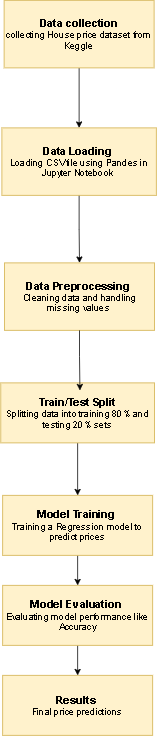

The diagram above was exported from draw.io. Its source (the exported page's mxGraphModel, read from the mxfile embedded in the PNG):
<mxGraphModel dx="1426" dy="2038" grid="1" gridSize="10" guides="1" tooltips="1" connect="1" arrows="1" fold="1" page="1" pageScale="1" pageWidth="827" pageHeight="1169" math="0" shadow="0">
  <root>
    <mxCell id="0" />
    <mxCell id="1" parent="0" />
    <mxCell id="r1ojg2ja7GvFEc0X2Qqr-9" edge="1" parent="1" source="r1ojg2ja7GvFEc0X2Qqr-1" style="edgeStyle=orthogonalEdgeStyle;rounded=0;orthogonalLoop=1;jettySize=auto;html=1;exitX=0.5;exitY=1;exitDx=0;exitDy=0;entryX=0.5;entryY=0;entryDx=0;entryDy=0;" target="r1ojg2ja7GvFEc0X2Qqr-2">
      <mxGeometry relative="1" as="geometry">
        <mxPoint x="428" y="-30" as="targetPoint" />
      </mxGeometry>
    </mxCell>
    <mxCell id="r1ojg2ja7GvFEc0X2Qqr-1" parent="1" style="rounded=0;whiteSpace=wrap;html=1;fillColor=#fff2cc;strokeColor=#d6b656;" value="&lt;div&gt;&lt;b&gt;&lt;font style=&quot;font-size: 14px;&quot;&gt;Data collection&lt;/font&gt;&lt;/b&gt;&lt;/div&gt;&lt;div&gt;collecting House price dataset from Keggle&lt;/div&gt;" vertex="1">
      <mxGeometry height="90" width="200" x="327" y="-200" as="geometry" />
    </mxCell>
    <mxCell id="r1ojg2ja7GvFEc0X2Qqr-11" edge="1" parent="1" source="r1ojg2ja7GvFEc0X2Qqr-2" style="edgeStyle=orthogonalEdgeStyle;rounded=0;orthogonalLoop=1;jettySize=auto;html=1;exitX=0.5;exitY=1;exitDx=0;exitDy=0;entryX=0.5;entryY=0;entryDx=0;entryDy=0;" target="r1ojg2ja7GvFEc0X2Qqr-3">
      <mxGeometry relative="1" as="geometry" />
    </mxCell>
    <mxCell id="r1ojg2ja7GvFEc0X2Qqr-2" parent="1" style="rounded=0;whiteSpace=wrap;html=1;fillColor=#fff2cc;strokeColor=#d6b656;" value="&lt;b&gt;&lt;font style=&quot;font-size: 14px;&quot;&gt;Data Loading&amp;nbsp;&lt;/font&gt;&lt;/b&gt;&lt;div&gt;Loading CSV file using Pandes in Jupyter Notebook&amp;nbsp;&lt;/div&gt;" vertex="1">
      <mxGeometry height="90" width="206" x="324" y="-30" as="geometry" />
    </mxCell>
    <mxCell id="r1ojg2ja7GvFEc0X2Qqr-3" parent="1" style="rounded=0;whiteSpace=wrap;html=1;fillColor=#fff2cc;strokeColor=#d6b656;" value="&lt;font style=&quot;font-size: 14px;&quot;&gt;&lt;b style=&quot;&quot;&gt;Data Preprocessing&amp;nbsp;&lt;/b&gt;&lt;/font&gt;&lt;div&gt;Cleaning data and handling missing values&amp;nbsp;&lt;/div&gt;" vertex="1">
      <mxGeometry height="90" width="200" x="327.5" y="150" as="geometry" />
    </mxCell>
    <mxCell id="r1ojg2ja7GvFEc0X2Qqr-14" edge="1" parent="1" source="r1ojg2ja7GvFEc0X2Qqr-4" style="edgeStyle=orthogonalEdgeStyle;rounded=0;orthogonalLoop=1;jettySize=auto;html=1;exitX=0.5;exitY=1;exitDx=0;exitDy=0;entryX=0.5;entryY=0;entryDx=0;entryDy=0;" target="r1ojg2ja7GvFEc0X2Qqr-5">
      <mxGeometry relative="1" as="geometry" />
    </mxCell>
    <mxCell id="r1ojg2ja7GvFEc0X2Qqr-4" parent="1" style="rounded=0;whiteSpace=wrap;html=1;fillColor=#fff2cc;strokeColor=#d6b656;" value="&lt;b&gt;&lt;font style=&quot;font-size: 14px;&quot;&gt;Train/Test Split&lt;/font&gt;&lt;/b&gt;&lt;div&gt;Splitting data into training 80% and testing 20% sets&lt;/div&gt;" vertex="1">
      <mxGeometry height="80" width="205" x="322.5" y="310" as="geometry" />
    </mxCell>
    <mxCell id="r1ojg2ja7GvFEc0X2Qqr-15" edge="1" parent="1" source="r1ojg2ja7GvFEc0X2Qqr-5" style="edgeStyle=orthogonalEdgeStyle;rounded=0;orthogonalLoop=1;jettySize=auto;html=1;exitX=0.5;exitY=1;exitDx=0;exitDy=0;entryX=0.5;entryY=0;entryDx=0;entryDy=0;" target="r1ojg2ja7GvFEc0X2Qqr-6">
      <mxGeometry relative="1" as="geometry" />
    </mxCell>
    <mxCell id="r1ojg2ja7GvFEc0X2Qqr-5" parent="1" style="rounded=0;whiteSpace=wrap;html=1;fillColor=#fff2cc;strokeColor=#d6b656;" value="&lt;b&gt;&lt;font style=&quot;font-size: 14px;&quot;&gt;Model Training&amp;nbsp;&lt;/font&gt;&lt;/b&gt;&lt;div&gt;Training a Regression model to predict prices&lt;/div&gt;" vertex="1">
      <mxGeometry height="80" width="200" x="325" y="460" as="geometry" />
    </mxCell>
    <mxCell id="r1ojg2ja7GvFEc0X2Qqr-16" edge="1" parent="1" source="r1ojg2ja7GvFEc0X2Qqr-6" style="edgeStyle=orthogonalEdgeStyle;rounded=0;orthogonalLoop=1;jettySize=auto;html=1;exitX=0.5;exitY=1;exitDx=0;exitDy=0;entryX=0.5;entryY=0;entryDx=0;entryDy=0;" target="r1ojg2ja7GvFEc0X2Qqr-7">
      <mxGeometry relative="1" as="geometry" />
    </mxCell>
    <mxCell id="r1ojg2ja7GvFEc0X2Qqr-6" parent="1" style="rounded=0;whiteSpace=wrap;html=1;fillColor=#fff2cc;strokeColor=#d6b656;" value="&lt;b&gt;&lt;font style=&quot;font-size: 14px;&quot;&gt;Model Evaluation&amp;nbsp;&lt;/font&gt;&lt;/b&gt;&lt;div&gt;Evaluating model performance like Accuracy&lt;/div&gt;" vertex="1">
      <mxGeometry height="80" width="200" x="325" y="580" as="geometry" />
    </mxCell>
    <mxCell id="r1ojg2ja7GvFEc0X2Qqr-7" parent="1" style="rounded=0;whiteSpace=wrap;html=1;fillColor=#fff2cc;strokeColor=#d6b656;" value="&lt;b&gt;&lt;font style=&quot;font-size: 14px;&quot;&gt;Results&amp;nbsp;&lt;/font&gt;&lt;/b&gt;&lt;div&gt;Final price predictions&lt;/div&gt;" vertex="1">
      <mxGeometry height="80" width="200" x="325" y="700" as="geometry" />
    </mxCell>
    <mxCell id="r1ojg2ja7GvFEc0X2Qqr-13" edge="1" parent="1" source="r1ojg2ja7GvFEc0X2Qqr-3" style="edgeStyle=orthogonalEdgeStyle;rounded=0;orthogonalLoop=1;jettySize=auto;html=1;exitX=0.5;exitY=1;exitDx=0;exitDy=0;entryX=0.515;entryY=0.125;entryDx=0;entryDy=0;entryPerimeter=0;" target="r1ojg2ja7GvFEc0X2Qqr-4">
      <mxGeometry relative="1" as="geometry" />
    </mxCell>
  </root>
</mxGraphModel>